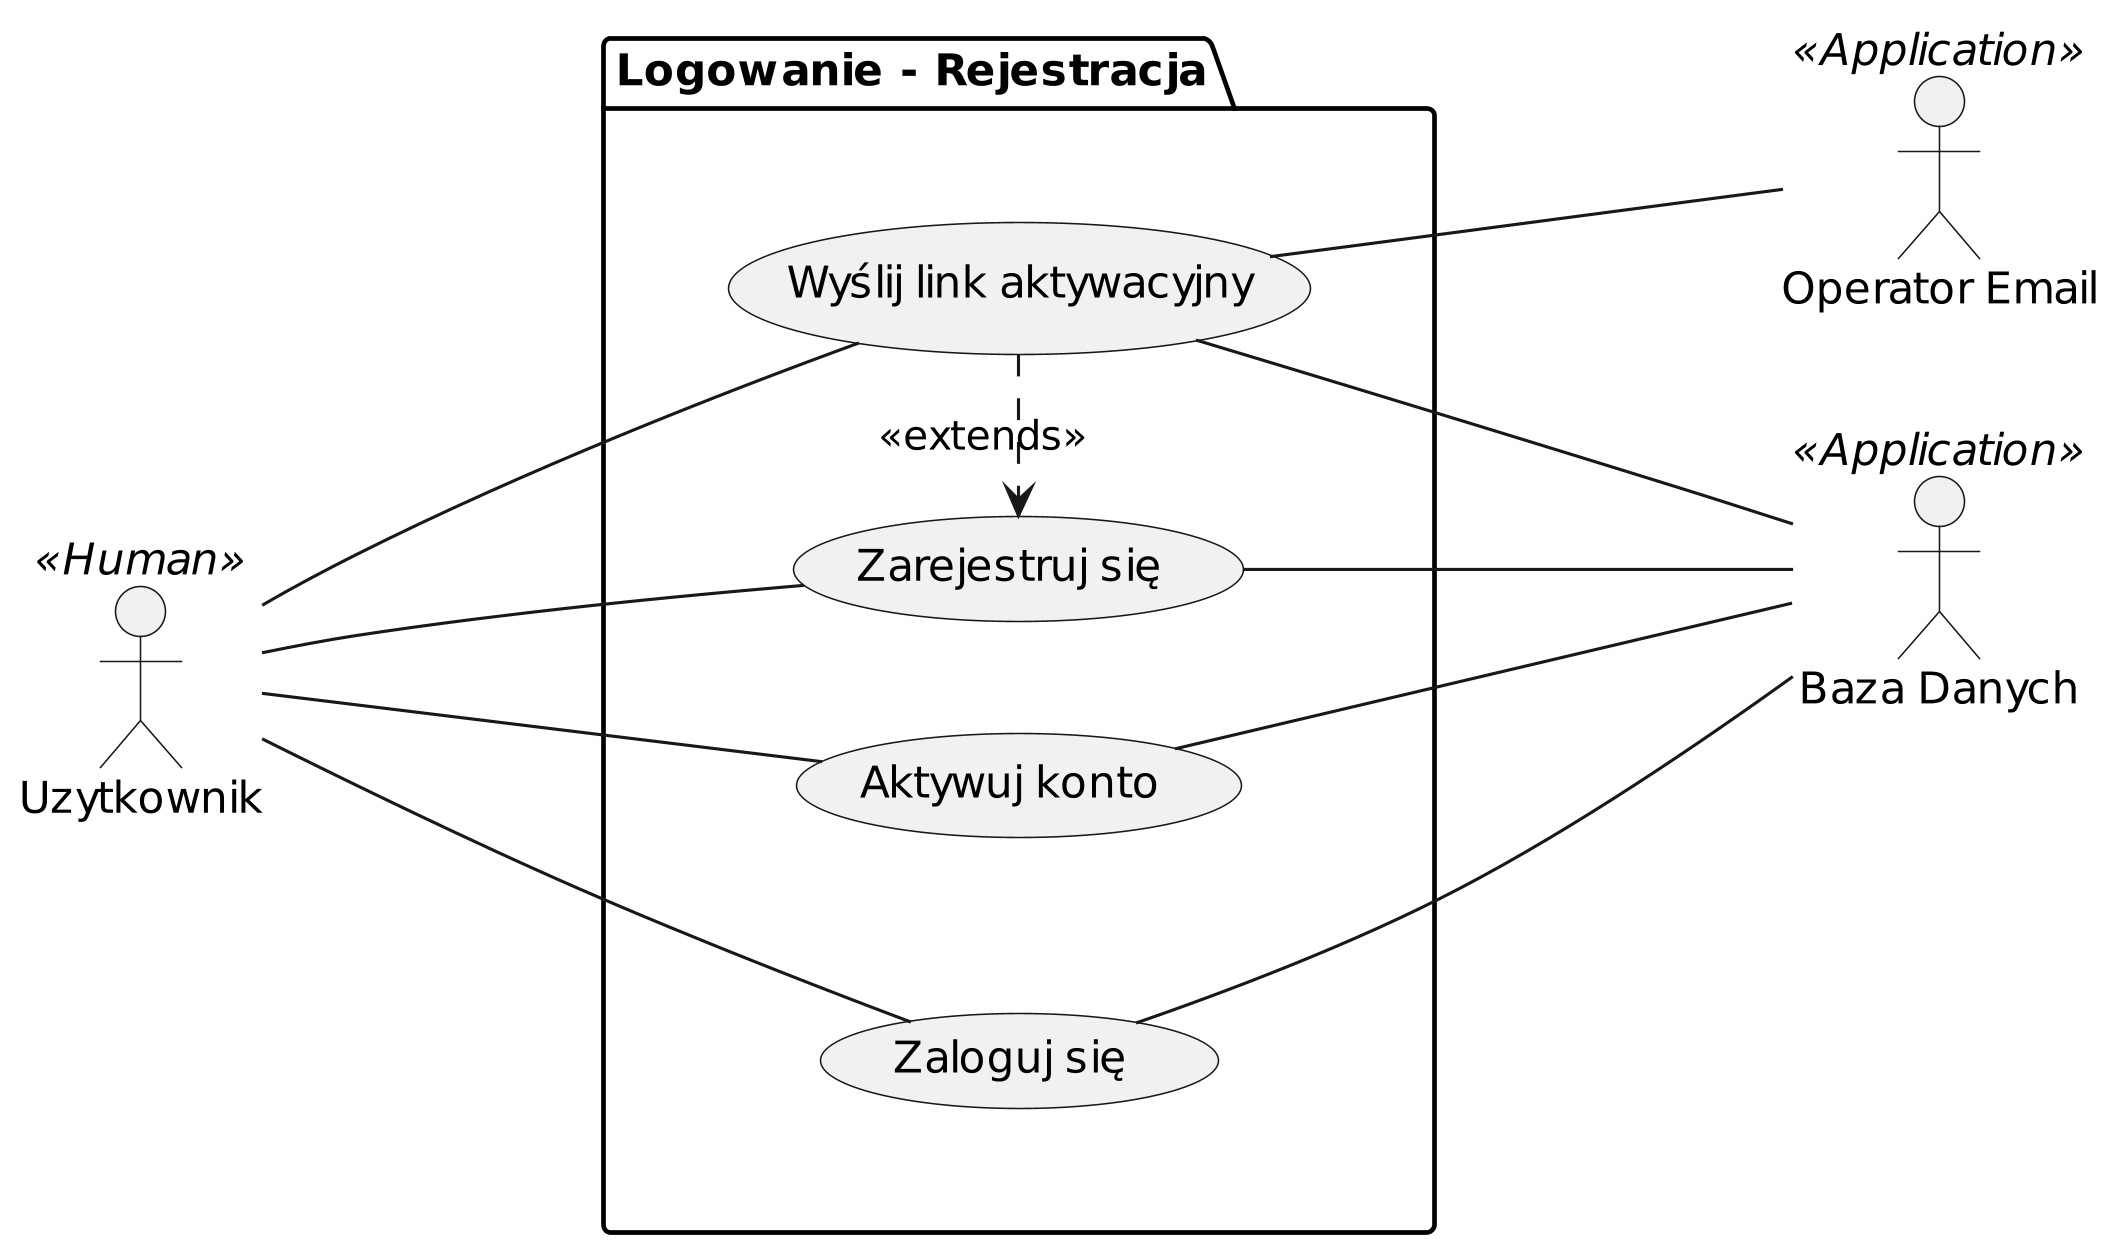

The diagram above was rendered by PlantUML. Its source (embedded in the PNG):
@startuml
skinparam dpi 300
left to right direction

actor "Uzytkownik" as AU << Human >>
together {
        actor "Operator Email" as AE << Application >>
        actor "Baza Danych" as AB << Application >>
}

package "Logowanie - Rejestracja" {
        together {
                usecase "Zaloguj się" as UC1
        }
        together {
                usecase "Zarejestruj się" as UC2
                usecase "Wyślij link aktywacyjny" as UC4
                usecase "Aktywuj konto" as UC5
        }
}

AU --- UC1
AU --- UC2
AU --- UC4
AU --- UC5

UC4 --- AE

UC1 --- AB
UC2 --- AB
UC4 --- AB
UC5 --- AB

UC4 .> UC2: <<extends>>
@enduml